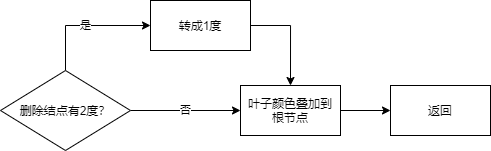

The diagram above was exported from draw.io. Its source (the exported page's mxGraphModel, read from the mxfile embedded in the PNG):
<mxGraphModel dx="593" dy="347" grid="1" gridSize="10" guides="1" tooltips="1" connect="1" arrows="1" fold="1" page="1" pageScale="1" pageWidth="827" pageHeight="1169" math="0" shadow="0">
  <root>
    <mxCell id="cIcgWlH_kIwF2Gdx4iXN-0" />
    <mxCell id="cIcgWlH_kIwF2Gdx4iXN-1" parent="cIcgWlH_kIwF2Gdx4iXN-0" />
    <mxCell id="cIcgWlH_kIwF2Gdx4iXN-4" value="是" style="edgeStyle=orthogonalEdgeStyle;rounded=0;orthogonalLoop=1;jettySize=auto;html=1;exitX=0.5;exitY=0;exitDx=0;exitDy=0;entryX=0;entryY=0.5;entryDx=0;entryDy=0;" edge="1" parent="cIcgWlH_kIwF2Gdx4iXN-1" source="cIcgWlH_kIwF2Gdx4iXN-2" target="cIcgWlH_kIwF2Gdx4iXN-3">
      <mxGeometry relative="1" as="geometry" />
    </mxCell>
    <mxCell id="cIcgWlH_kIwF2Gdx4iXN-7" value="否" style="edgeStyle=orthogonalEdgeStyle;rounded=0;orthogonalLoop=1;jettySize=auto;html=1;exitX=1;exitY=0.5;exitDx=0;exitDy=0;entryX=0;entryY=0.5;entryDx=0;entryDy=0;" edge="1" parent="cIcgWlH_kIwF2Gdx4iXN-1" source="cIcgWlH_kIwF2Gdx4iXN-2" target="cIcgWlH_kIwF2Gdx4iXN-6">
      <mxGeometry relative="1" as="geometry" />
    </mxCell>
    <mxCell id="cIcgWlH_kIwF2Gdx4iXN-2" value="删除结点有2度？" style="rhombus;whiteSpace=wrap;html=1;" vertex="1" parent="cIcgWlH_kIwF2Gdx4iXN-1">
      <mxGeometry x="110" y="240" width="130" height="80" as="geometry" />
    </mxCell>
    <mxCell id="cIcgWlH_kIwF2Gdx4iXN-8" style="edgeStyle=orthogonalEdgeStyle;rounded=0;orthogonalLoop=1;jettySize=auto;html=1;exitX=1;exitY=0.5;exitDx=0;exitDy=0;entryX=0.5;entryY=0;entryDx=0;entryDy=0;" edge="1" parent="cIcgWlH_kIwF2Gdx4iXN-1" source="cIcgWlH_kIwF2Gdx4iXN-3" target="cIcgWlH_kIwF2Gdx4iXN-6">
      <mxGeometry relative="1" as="geometry" />
    </mxCell>
    <mxCell id="cIcgWlH_kIwF2Gdx4iXN-3" value="转成1度" style="rounded=0;whiteSpace=wrap;html=1;" vertex="1" parent="cIcgWlH_kIwF2Gdx4iXN-1">
      <mxGeometry x="260" y="170" width="100" height="50" as="geometry" />
    </mxCell>
    <mxCell id="cIcgWlH_kIwF2Gdx4iXN-10" style="edgeStyle=orthogonalEdgeStyle;rounded=0;orthogonalLoop=1;jettySize=auto;html=1;exitX=1;exitY=0.5;exitDx=0;exitDy=0;entryX=0;entryY=0.5;entryDx=0;entryDy=0;" edge="1" parent="cIcgWlH_kIwF2Gdx4iXN-1" source="cIcgWlH_kIwF2Gdx4iXN-6" target="cIcgWlH_kIwF2Gdx4iXN-9">
      <mxGeometry relative="1" as="geometry" />
    </mxCell>
    <mxCell id="cIcgWlH_kIwF2Gdx4iXN-6" value="叶子颜色叠加到&lt;br&gt;根节点" style="rounded=0;whiteSpace=wrap;html=1;" vertex="1" parent="cIcgWlH_kIwF2Gdx4iXN-1">
      <mxGeometry x="350" y="255" width="100" height="50" as="geometry" />
    </mxCell>
    <mxCell id="cIcgWlH_kIwF2Gdx4iXN-9" value="返回" style="rounded=0;whiteSpace=wrap;html=1;" vertex="1" parent="cIcgWlH_kIwF2Gdx4iXN-1">
      <mxGeometry x="500" y="255" width="100" height="50" as="geometry" />
    </mxCell>
  </root>
</mxGraphModel>